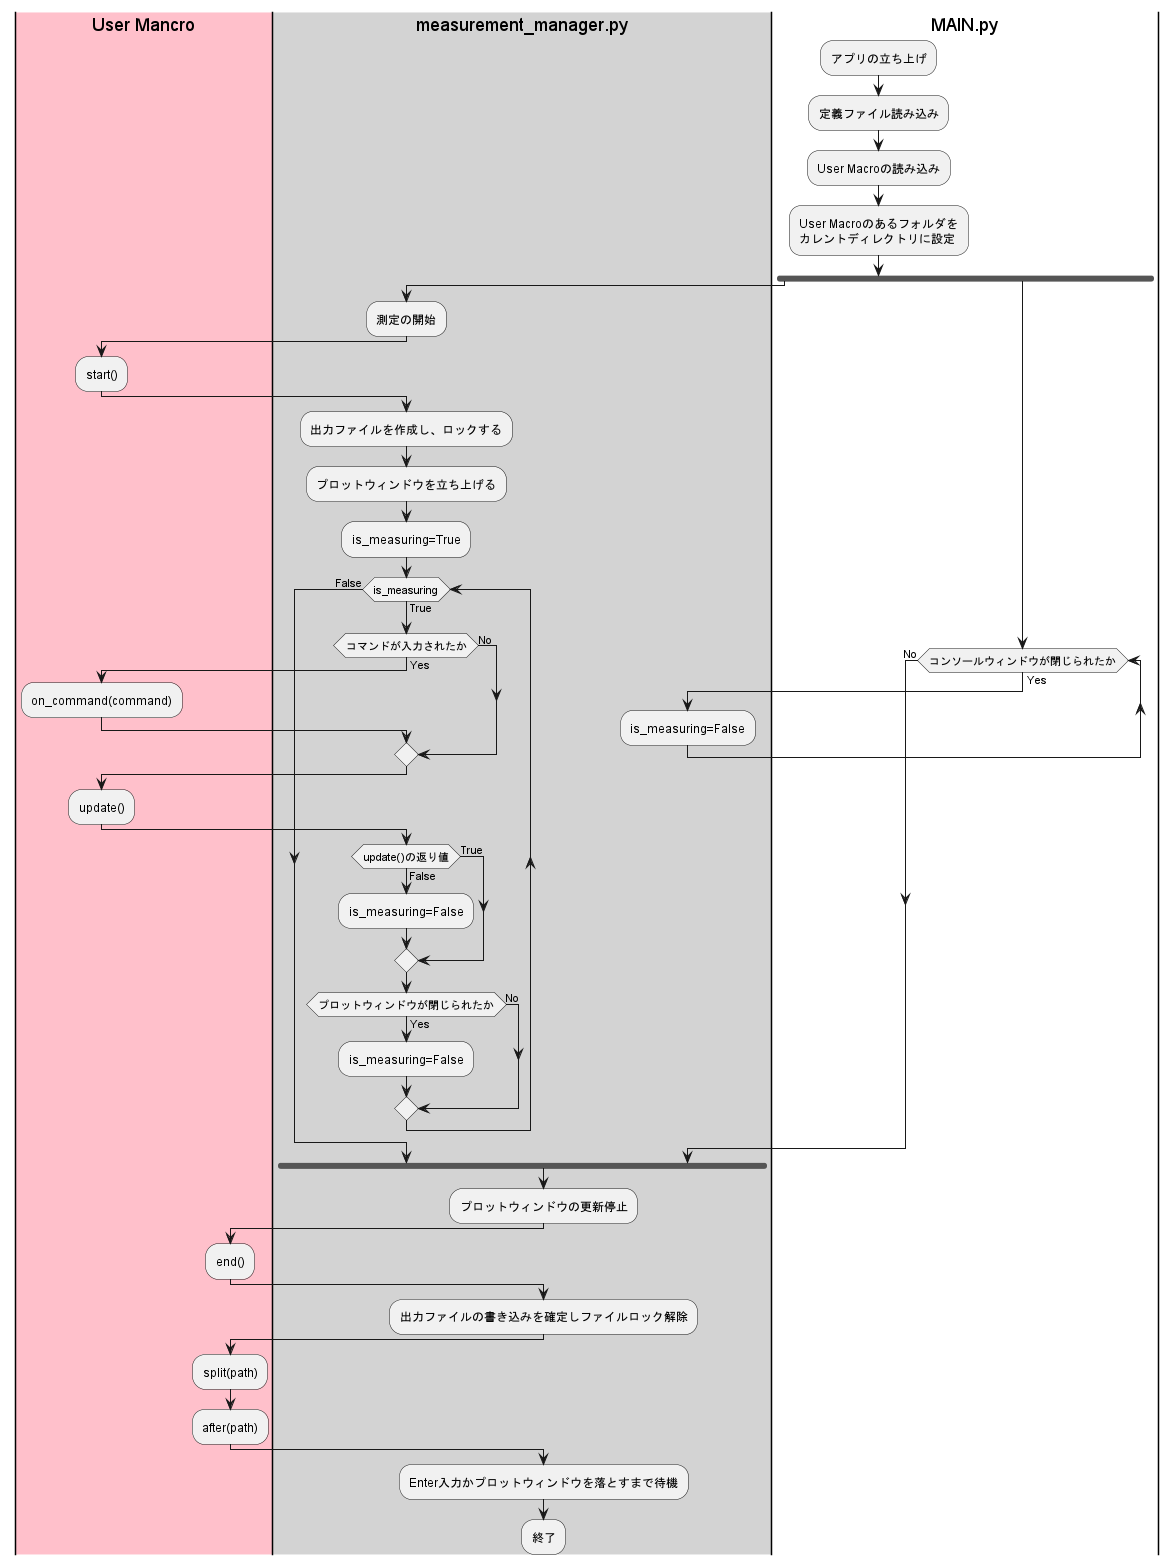

The diagram above was rendered by PlantUML. Its source (embedded in the PNG):
@startuml



|#pink|User Mancro|
|#lightgray|measurement_manager.py|
|MAIN.py|


:アプリの立ち上げ;

:定義ファイル読み込み;
:User Macroの読み込み;
:User Macroのあるフォルダを
カレントディレクトリに設定;

fork


|measurement_manager.py|
:測定の開始;

|User Mancro|
:start();

|measurement_manager.py|
:出力ファイルを作成し、ロックする;
:プロットウィンドウを立ち上げる;


:is_measuring=True;

while (is_measuring) is (True)


if (コマンドが入力されたか) is (Yes) then
    |User Mancro|
    :on_command(command);
else (No)

endif

|User Mancro|
:update();
|measurement_manager.py|

if (update()の返り値) is (True) then

else (False)
:is_measuring=False;
endif

if (プロットウィンドウが閉じられたか) is (Yes) then
:is_measuring=False;
else (No)
endif


endwhile (False)


fork again

    |MAIN.py|
    while (コンソールウィンドウが閉じられたか) is (Yes) 
    |measurement_manager.py|
    :is_measuring=False;
    endwhile (No)
     
endfork

:プロットウィンドウの更新停止;

|User Mancro|
:end();
|measurement_manager.py|

:出力ファイルの書き込みを確定しファイルロック解除;

|User Mancro|
:split(path);
|measurement_manager.py|

|User Mancro|
:after(path);
|measurement_manager.py|


:Enter入力かプロットウィンドウを落とすまで待機;
:終了;

@enduml